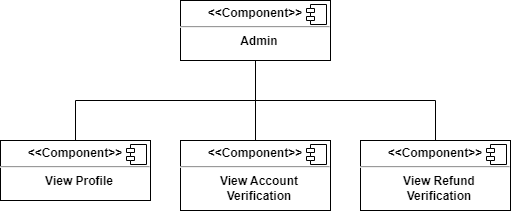

The diagram above was exported from draw.io. Its source (the exported page's mxGraphModel, read from the mxfile embedded in the PNG):
<mxGraphModel dx="1050" dy="603" grid="1" gridSize="10" guides="1" tooltips="1" connect="1" arrows="1" fold="1" page="1" pageScale="1" pageWidth="1000" pageHeight="700" background="none" math="0" shadow="0">
  <root>
    <mxCell id="0" />
    <mxCell id="1" parent="0" />
    <mxCell id="Lb6O1tgXjXgRsP9HW01o-5" value="&lt;p style=&quot;margin:0px;margin-top:6px;text-align:center;&quot;&gt;&lt;b&gt;&amp;lt;&amp;lt;Component&amp;gt;&amp;gt;&lt;/b&gt;&lt;/p&gt;&lt;hr&gt;&lt;p style=&quot;text-align: center; margin: 0px 0px 0px 8px;&quot;&gt;&lt;b&gt;Admin&lt;/b&gt;&lt;/p&gt;" style="align=left;overflow=fill;html=1;dropTarget=0;whiteSpace=wrap;" parent="1" vertex="1">
      <mxGeometry x="690" y="260" width="150" height="60" as="geometry" />
    </mxCell>
    <mxCell id="Lb6O1tgXjXgRsP9HW01o-6" value="" style="shape=component;jettyWidth=8;jettyHeight=4;" parent="Lb6O1tgXjXgRsP9HW01o-5" vertex="1">
      <mxGeometry x="1" width="20" height="20" relative="1" as="geometry">
        <mxPoint x="-24" y="4" as="offset" />
      </mxGeometry>
    </mxCell>
    <mxCell id="Lb6O1tgXjXgRsP9HW01o-20" value="&lt;p style=&quot;margin:0px;margin-top:6px;text-align:center;&quot;&gt;&lt;b&gt;&amp;lt;&amp;lt;Component&amp;gt;&amp;gt;&lt;/b&gt;&lt;/p&gt;&lt;hr&gt;&lt;p style=&quot;text-align: center; margin: 0px 0px 0px 8px;&quot;&gt;&lt;b&gt;View Profile&lt;/b&gt;&lt;/p&gt;" style="align=left;overflow=fill;html=1;dropTarget=0;whiteSpace=wrap;" parent="1" vertex="1">
      <mxGeometry x="510" y="400" width="150" height="60" as="geometry" />
    </mxCell>
    <mxCell id="Lb6O1tgXjXgRsP9HW01o-21" value="" style="shape=component;jettyWidth=8;jettyHeight=4;" parent="Lb6O1tgXjXgRsP9HW01o-20" vertex="1">
      <mxGeometry x="1" width="20" height="20" relative="1" as="geometry">
        <mxPoint x="-24" y="4" as="offset" />
      </mxGeometry>
    </mxCell>
    <mxCell id="Lb6O1tgXjXgRsP9HW01o-26" value="&lt;p style=&quot;margin:0px;margin-top:6px;text-align:center;&quot;&gt;&lt;b&gt;&amp;lt;&amp;lt;Component&amp;gt;&amp;gt;&lt;/b&gt;&lt;/p&gt;&lt;hr&gt;&lt;p style=&quot;text-align: center; margin: 0px 0px 0px 8px;&quot;&gt;&lt;b&gt;View Refund&lt;/b&gt;&lt;/p&gt;&lt;p style=&quot;text-align: center; margin: 0px 0px 0px 8px;&quot;&gt;&lt;b&gt;Verification&lt;/b&gt;&lt;/p&gt;" style="align=left;overflow=fill;html=1;dropTarget=0;whiteSpace=wrap;" parent="1" vertex="1">
      <mxGeometry x="870" y="400" width="150" height="70" as="geometry" />
    </mxCell>
    <mxCell id="Lb6O1tgXjXgRsP9HW01o-27" value="" style="shape=component;jettyWidth=8;jettyHeight=4;" parent="Lb6O1tgXjXgRsP9HW01o-26" vertex="1">
      <mxGeometry x="1" width="20" height="20" relative="1" as="geometry">
        <mxPoint x="-24" y="4" as="offset" />
      </mxGeometry>
    </mxCell>
    <mxCell id="Lb6O1tgXjXgRsP9HW01o-30" value="&lt;p style=&quot;margin:0px;margin-top:6px;text-align:center;&quot;&gt;&lt;b&gt;&amp;lt;&amp;lt;Component&amp;gt;&amp;gt;&lt;/b&gt;&lt;/p&gt;&lt;hr&gt;&lt;p style=&quot;text-align: center; margin: 0px 0px 0px 8px;&quot;&gt;&lt;b&gt;View Account&lt;/b&gt;&lt;/p&gt;&lt;p style=&quot;text-align: center; margin: 0px 0px 0px 8px;&quot;&gt;&lt;b&gt;Verification&lt;/b&gt;&lt;/p&gt;" style="align=left;overflow=fill;html=1;dropTarget=0;whiteSpace=wrap;" parent="1" vertex="1">
      <mxGeometry x="690" y="400" width="150" height="70" as="geometry" />
    </mxCell>
    <mxCell id="Lb6O1tgXjXgRsP9HW01o-31" value="" style="shape=component;jettyWidth=8;jettyHeight=4;" parent="Lb6O1tgXjXgRsP9HW01o-30" vertex="1">
      <mxGeometry x="1" width="20" height="20" relative="1" as="geometry">
        <mxPoint x="-24" y="4" as="offset" />
      </mxGeometry>
    </mxCell>
    <mxCell id="6nY1A0misNqm5D74GaNt-11" value="" style="endArrow=none;html=1;rounded=0;exitX=0.5;exitY=0;exitDx=0;exitDy=0;entryX=0.5;entryY=1;entryDx=0;entryDy=0;" parent="1" source="Lb6O1tgXjXgRsP9HW01o-26" target="Lb6O1tgXjXgRsP9HW01o-5" edge="1">
      <mxGeometry width="50" height="50" relative="1" as="geometry">
        <mxPoint x="940" y="440" as="sourcePoint" />
        <mxPoint x="990" y="390" as="targetPoint" />
        <Array as="points">
          <mxPoint x="945" y="360" />
          <mxPoint x="765" y="360" />
        </Array>
      </mxGeometry>
    </mxCell>
    <mxCell id="6nY1A0misNqm5D74GaNt-33" value="" style="endArrow=none;html=1;rounded=0;exitX=0.5;exitY=0;exitDx=0;exitDy=0;entryX=0.5;entryY=1;entryDx=0;entryDy=0;" parent="1" source="Lb6O1tgXjXgRsP9HW01o-30" target="Lb6O1tgXjXgRsP9HW01o-5" edge="1">
      <mxGeometry width="50" height="50" relative="1" as="geometry">
        <mxPoint x="790" y="390" as="sourcePoint" />
        <mxPoint x="840" y="340" as="targetPoint" />
      </mxGeometry>
    </mxCell>
    <mxCell id="6nY1A0misNqm5D74GaNt-34" value="" style="endArrow=none;html=1;rounded=0;exitX=0.5;exitY=0;exitDx=0;exitDy=0;entryX=0.5;entryY=1;entryDx=0;entryDy=0;" parent="1" source="Lb6O1tgXjXgRsP9HW01o-20" target="Lb6O1tgXjXgRsP9HW01o-5" edge="1">
      <mxGeometry width="50" height="50" relative="1" as="geometry">
        <mxPoint x="640" y="380" as="sourcePoint" />
        <mxPoint x="690" y="330" as="targetPoint" />
        <Array as="points">
          <mxPoint x="585" y="360" />
          <mxPoint x="765" y="360" />
        </Array>
      </mxGeometry>
    </mxCell>
  </root>
</mxGraphModel>